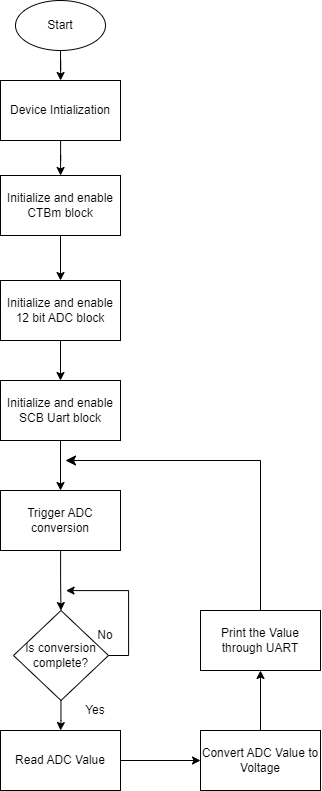

The diagram above was exported from draw.io. Its source (the exported page's mxGraphModel, read from the mxfile embedded in the PNG):
<mxGraphModel dx="1444" dy="873" grid="1" gridSize="10" guides="1" tooltips="1" connect="1" arrows="1" fold="1" page="1" pageScale="1" pageWidth="827" pageHeight="1169" math="0" shadow="0">
  <root>
    <mxCell id="WIyWlLk6GJQsqaUBKTNV-0" />
    <mxCell id="WIyWlLk6GJQsqaUBKTNV-1" parent="WIyWlLk6GJQsqaUBKTNV-0" />
    <mxCell id="weF_DOilmpxHKFqC5GL0-3" value="" style="edgeStyle=orthogonalEdgeStyle;rounded=0;orthogonalLoop=1;jettySize=auto;html=1;" edge="1" parent="WIyWlLk6GJQsqaUBKTNV-1" source="weF_DOilmpxHKFqC5GL0-0" target="weF_DOilmpxHKFqC5GL0-2">
      <mxGeometry relative="1" as="geometry" />
    </mxCell>
    <mxCell id="weF_DOilmpxHKFqC5GL0-0" value="Start" style="ellipse;whiteSpace=wrap;html=1;" vertex="1" parent="WIyWlLk6GJQsqaUBKTNV-1">
      <mxGeometry x="170" y="80" width="90" height="50" as="geometry" />
    </mxCell>
    <mxCell id="weF_DOilmpxHKFqC5GL0-5" value="" style="edgeStyle=orthogonalEdgeStyle;rounded=0;orthogonalLoop=1;jettySize=auto;html=1;" edge="1" parent="WIyWlLk6GJQsqaUBKTNV-1" source="weF_DOilmpxHKFqC5GL0-2" target="weF_DOilmpxHKFqC5GL0-4">
      <mxGeometry relative="1" as="geometry" />
    </mxCell>
    <mxCell id="weF_DOilmpxHKFqC5GL0-2" value="Device Intialization" style="whiteSpace=wrap;html=1;" vertex="1" parent="WIyWlLk6GJQsqaUBKTNV-1">
      <mxGeometry x="155" y="160" width="120" height="60" as="geometry" />
    </mxCell>
    <mxCell id="weF_DOilmpxHKFqC5GL0-7" value="" style="edgeStyle=orthogonalEdgeStyle;rounded=0;orthogonalLoop=1;jettySize=auto;html=1;" edge="1" parent="WIyWlLk6GJQsqaUBKTNV-1" source="weF_DOilmpxHKFqC5GL0-4" target="weF_DOilmpxHKFqC5GL0-6">
      <mxGeometry relative="1" as="geometry" />
    </mxCell>
    <mxCell id="weF_DOilmpxHKFqC5GL0-4" value="Initialize and enable CTBm block" style="whiteSpace=wrap;html=1;" vertex="1" parent="WIyWlLk6GJQsqaUBKTNV-1">
      <mxGeometry x="155" y="255" width="120" height="60" as="geometry" />
    </mxCell>
    <mxCell id="weF_DOilmpxHKFqC5GL0-9" value="" style="edgeStyle=orthogonalEdgeStyle;rounded=0;orthogonalLoop=1;jettySize=auto;html=1;" edge="1" parent="WIyWlLk6GJQsqaUBKTNV-1" source="weF_DOilmpxHKFqC5GL0-6" target="weF_DOilmpxHKFqC5GL0-8">
      <mxGeometry relative="1" as="geometry" />
    </mxCell>
    <mxCell id="weF_DOilmpxHKFqC5GL0-6" value="Initialize and enable 12 bit ADC block" style="whiteSpace=wrap;html=1;" vertex="1" parent="WIyWlLk6GJQsqaUBKTNV-1">
      <mxGeometry x="155" y="360" width="120" height="60" as="geometry" />
    </mxCell>
    <mxCell id="weF_DOilmpxHKFqC5GL0-11" value="" style="edgeStyle=orthogonalEdgeStyle;rounded=0;orthogonalLoop=1;jettySize=auto;html=1;" edge="1" parent="WIyWlLk6GJQsqaUBKTNV-1" source="weF_DOilmpxHKFqC5GL0-8" target="weF_DOilmpxHKFqC5GL0-10">
      <mxGeometry relative="1" as="geometry" />
    </mxCell>
    <mxCell id="weF_DOilmpxHKFqC5GL0-8" value="Initialize and enable SCB Uart block" style="whiteSpace=wrap;html=1;" vertex="1" parent="WIyWlLk6GJQsqaUBKTNV-1">
      <mxGeometry x="155" y="460" width="120" height="60" as="geometry" />
    </mxCell>
    <mxCell id="weF_DOilmpxHKFqC5GL0-13" value="" style="edgeStyle=orthogonalEdgeStyle;rounded=0;orthogonalLoop=1;jettySize=auto;html=1;" edge="1" parent="WIyWlLk6GJQsqaUBKTNV-1" source="weF_DOilmpxHKFqC5GL0-10" target="weF_DOilmpxHKFqC5GL0-12">
      <mxGeometry relative="1" as="geometry" />
    </mxCell>
    <mxCell id="weF_DOilmpxHKFqC5GL0-10" value="Trigger ADC conversion" style="whiteSpace=wrap;html=1;" vertex="1" parent="WIyWlLk6GJQsqaUBKTNV-1">
      <mxGeometry x="155" y="570" width="120" height="60" as="geometry" />
    </mxCell>
    <mxCell id="weF_DOilmpxHKFqC5GL0-20" style="edgeStyle=orthogonalEdgeStyle;rounded=0;orthogonalLoop=1;jettySize=auto;html=1;exitX=1;exitY=0.5;exitDx=0;exitDy=0;" edge="1" parent="WIyWlLk6GJQsqaUBKTNV-1" source="weF_DOilmpxHKFqC5GL0-12">
      <mxGeometry relative="1" as="geometry">
        <mxPoint x="220" y="670" as="targetPoint" />
      </mxGeometry>
    </mxCell>
    <mxCell id="weF_DOilmpxHKFqC5GL0-24" value="" style="edgeStyle=orthogonalEdgeStyle;rounded=0;orthogonalLoop=1;jettySize=auto;html=1;" edge="1" parent="WIyWlLk6GJQsqaUBKTNV-1" source="weF_DOilmpxHKFqC5GL0-12" target="weF_DOilmpxHKFqC5GL0-23">
      <mxGeometry relative="1" as="geometry" />
    </mxCell>
    <mxCell id="weF_DOilmpxHKFqC5GL0-12" value="Is conversion complete?" style="rhombus;whiteSpace=wrap;html=1;" vertex="1" parent="WIyWlLk6GJQsqaUBKTNV-1">
      <mxGeometry x="168" y="690" width="95" height="90" as="geometry" />
    </mxCell>
    <mxCell id="weF_DOilmpxHKFqC5GL0-21" value="No" style="text;html=1;strokeColor=none;fillColor=none;align=center;verticalAlign=middle;whiteSpace=wrap;rounded=0;" vertex="1" parent="WIyWlLk6GJQsqaUBKTNV-1">
      <mxGeometry x="230" y="700" width="60" height="30" as="geometry" />
    </mxCell>
    <mxCell id="weF_DOilmpxHKFqC5GL0-28" value="" style="edgeStyle=orthogonalEdgeStyle;rounded=0;orthogonalLoop=1;jettySize=auto;html=1;" edge="1" parent="WIyWlLk6GJQsqaUBKTNV-1" source="weF_DOilmpxHKFqC5GL0-23" target="weF_DOilmpxHKFqC5GL0-27">
      <mxGeometry relative="1" as="geometry" />
    </mxCell>
    <mxCell id="weF_DOilmpxHKFqC5GL0-23" value="Read ADC Value" style="whiteSpace=wrap;html=1;" vertex="1" parent="WIyWlLk6GJQsqaUBKTNV-1">
      <mxGeometry x="155" y="810" width="120" height="60" as="geometry" />
    </mxCell>
    <mxCell id="weF_DOilmpxHKFqC5GL0-30" value="" style="edgeStyle=orthogonalEdgeStyle;rounded=0;orthogonalLoop=1;jettySize=auto;html=1;" edge="1" parent="WIyWlLk6GJQsqaUBKTNV-1" source="weF_DOilmpxHKFqC5GL0-27" target="weF_DOilmpxHKFqC5GL0-29">
      <mxGeometry relative="1" as="geometry" />
    </mxCell>
    <mxCell id="weF_DOilmpxHKFqC5GL0-27" value="Convert ADC Value to Voltage" style="whiteSpace=wrap;html=1;" vertex="1" parent="WIyWlLk6GJQsqaUBKTNV-1">
      <mxGeometry x="355" y="810" width="120" height="60" as="geometry" />
    </mxCell>
    <mxCell id="weF_DOilmpxHKFqC5GL0-29" value="Print the Value through UART" style="whiteSpace=wrap;html=1;" vertex="1" parent="WIyWlLk6GJQsqaUBKTNV-1">
      <mxGeometry x="355" y="690" width="120" height="60" as="geometry" />
    </mxCell>
    <mxCell id="weF_DOilmpxHKFqC5GL0-32" value="" style="edgeStyle=elbowEdgeStyle;elbow=vertical;endArrow=classic;html=1;curved=0;rounded=0;endSize=8;startSize=8;exitX=0.5;exitY=0;exitDx=0;exitDy=0;" edge="1" parent="WIyWlLk6GJQsqaUBKTNV-1" source="weF_DOilmpxHKFqC5GL0-29">
      <mxGeometry width="50" height="50" relative="1" as="geometry">
        <mxPoint x="370" y="620" as="sourcePoint" />
        <mxPoint x="220" y="540" as="targetPoint" />
        <Array as="points">
          <mxPoint x="420" y="540" />
        </Array>
      </mxGeometry>
    </mxCell>
    <mxCell id="weF_DOilmpxHKFqC5GL0-34" value="Yes" style="text;html=1;strokeColor=none;fillColor=none;align=center;verticalAlign=middle;whiteSpace=wrap;rounded=0;" vertex="1" parent="WIyWlLk6GJQsqaUBKTNV-1">
      <mxGeometry x="225" y="780" width="50" height="20" as="geometry" />
    </mxCell>
  </root>
</mxGraphModel>